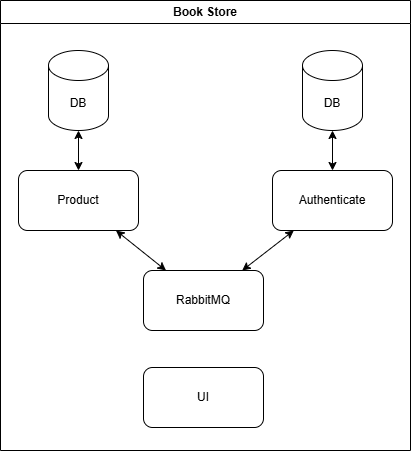

The diagram above was exported from draw.io. Its source (the exported page's mxGraphModel, read from the mxfile embedded in the PNG):
<mxGraphModel dx="906" dy="631" grid="1" gridSize="10" guides="1" tooltips="1" connect="1" arrows="1" fold="1" page="1" pageScale="1" pageWidth="827" pageHeight="1169" math="0" shadow="0">
  <root>
    <mxCell id="0" />
    <mxCell id="1" parent="0" />
    <mxCell id="8NGEnWbqJOvmPqs-mbGp-4" value="Book&amp;nbsp;&lt;span style=&quot;background-color: transparent; color: light-dark(rgb(0, 0, 0), rgb(255, 255, 255));&quot;&gt;Store&lt;/span&gt;" style="swimlane;whiteSpace=wrap;html=1;" vertex="1" parent="1">
      <mxGeometry x="140" y="80" width="410" height="450" as="geometry" />
    </mxCell>
    <mxCell id="8NGEnWbqJOvmPqs-mbGp-2" value="Authenticate" style="rounded=1;whiteSpace=wrap;html=1;" vertex="1" parent="8NGEnWbqJOvmPqs-mbGp-4">
      <mxGeometry x="272" y="170" width="120" height="60" as="geometry" />
    </mxCell>
    <mxCell id="8NGEnWbqJOvmPqs-mbGp-1" value="Product" style="rounded=1;whiteSpace=wrap;html=1;" vertex="1" parent="8NGEnWbqJOvmPqs-mbGp-4">
      <mxGeometry x="18" y="170" width="120" height="60" as="geometry" />
    </mxCell>
    <mxCell id="8NGEnWbqJOvmPqs-mbGp-5" value="RabbitMQ" style="rounded=1;whiteSpace=wrap;html=1;" vertex="1" parent="8NGEnWbqJOvmPqs-mbGp-4">
      <mxGeometry x="143" y="270" width="120" height="60" as="geometry" />
    </mxCell>
    <mxCell id="8NGEnWbqJOvmPqs-mbGp-6" value="" style="endArrow=classic;startArrow=classic;html=1;rounded=0;" edge="1" parent="8NGEnWbqJOvmPqs-mbGp-4" source="8NGEnWbqJOvmPqs-mbGp-5" target="8NGEnWbqJOvmPqs-mbGp-1">
      <mxGeometry width="50" height="50" relative="1" as="geometry">
        <mxPoint x="188" y="320" as="sourcePoint" />
        <mxPoint x="238" y="270" as="targetPoint" />
      </mxGeometry>
    </mxCell>
    <mxCell id="8NGEnWbqJOvmPqs-mbGp-7" value="" style="endArrow=classic;startArrow=classic;html=1;rounded=0;" edge="1" parent="8NGEnWbqJOvmPqs-mbGp-4" source="8NGEnWbqJOvmPqs-mbGp-5" target="8NGEnWbqJOvmPqs-mbGp-2">
      <mxGeometry width="50" height="50" relative="1" as="geometry">
        <mxPoint x="188" y="320" as="sourcePoint" />
        <mxPoint x="238" y="270" as="targetPoint" />
      </mxGeometry>
    </mxCell>
    <mxCell id="8NGEnWbqJOvmPqs-mbGp-8" value="UI" style="rounded=1;whiteSpace=wrap;html=1;" vertex="1" parent="8NGEnWbqJOvmPqs-mbGp-4">
      <mxGeometry x="143" y="367" width="120" height="60" as="geometry" />
    </mxCell>
    <mxCell id="8NGEnWbqJOvmPqs-mbGp-10" value="DB" style="shape=cylinder3;whiteSpace=wrap;html=1;boundedLbl=1;backgroundOutline=1;size=15;" vertex="1" parent="8NGEnWbqJOvmPqs-mbGp-4">
      <mxGeometry x="48" y="50" width="60" height="80" as="geometry" />
    </mxCell>
    <mxCell id="8NGEnWbqJOvmPqs-mbGp-11" value="DB" style="shape=cylinder3;whiteSpace=wrap;html=1;boundedLbl=1;backgroundOutline=1;size=15;" vertex="1" parent="8NGEnWbqJOvmPqs-mbGp-4">
      <mxGeometry x="302" y="50" width="60" height="80" as="geometry" />
    </mxCell>
    <mxCell id="8NGEnWbqJOvmPqs-mbGp-12" value="" style="endArrow=classic;startArrow=classic;html=1;rounded=0;" edge="1" parent="8NGEnWbqJOvmPqs-mbGp-4" source="8NGEnWbqJOvmPqs-mbGp-2" target="8NGEnWbqJOvmPqs-mbGp-11">
      <mxGeometry width="50" height="50" relative="1" as="geometry">
        <mxPoint x="190" y="200" as="sourcePoint" />
        <mxPoint x="240" y="150" as="targetPoint" />
      </mxGeometry>
    </mxCell>
    <mxCell id="8NGEnWbqJOvmPqs-mbGp-13" value="" style="endArrow=classic;startArrow=classic;html=1;rounded=0;" edge="1" parent="8NGEnWbqJOvmPqs-mbGp-4" source="8NGEnWbqJOvmPqs-mbGp-1" target="8NGEnWbqJOvmPqs-mbGp-10">
      <mxGeometry width="50" height="50" relative="1" as="geometry">
        <mxPoint x="80" y="170" as="sourcePoint" />
        <mxPoint x="80" y="140" as="targetPoint" />
      </mxGeometry>
    </mxCell>
  </root>
</mxGraphModel>